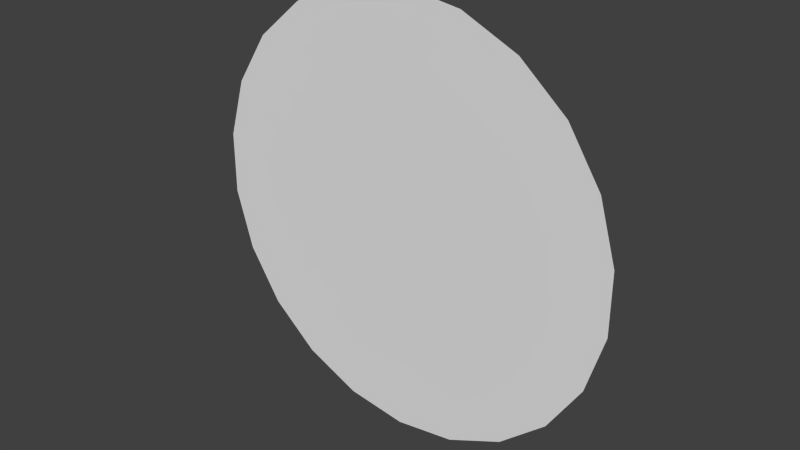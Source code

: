 # Source: squidTint.blend  (saved by Blender 2.66.1; exported with 4.5.12 LTS)
import bpy
from mathutils import Matrix  # noqa: F401  (used for matrix-valued properties, if any)

bpy.ops.wm.read_factory_settings(use_empty=True)
scene = bpy.context.scene
scene.name = 'Scene'

# ---- collections
col_collection_1 = bpy.data.collections.new('Collection 1'); scene.collection.children.link(col_collection_1)

# ---- world
world_world = bpy.data.worlds.new('World'); scene.world = world_world
world_world.color = (0.05088, 0.05088, 0.05088)
world_world.use_sun_shadow = False
world_world.sun_shadow_jitter_overblur = 0.0
world_world.cycles.sampling_method = 'MANUAL'
world_world.cycles.sample_map_resolution = 256

# ---- meshes
me_circle = bpy.data.meshes.new('Circle')
me_circle.from_pydata([(0.0, -1.804, -5.96e-08), (0.5084, -1.731, 0.0), (0.9755, -1.518, 0.0), (1.364, -1.182, 5.96e-08), (1.641, -0.7496, 1.192e-07), (1.786, -0.2568, 1.788e-07), (1.786, 0.2568, 2.533e-07), (1.641, 0.7496, 3.278e-07), (1.364, 1.182, 3.576e-07), (0.9755, 1.518, 4.172e-07), (0.5084, 1.731, 4.172e-07), (2.725e-07, 1.804, 4.768e-07), (-0.5084, 1.731, 4.172e-07), (-0.9755, 1.518, 4.172e-07), (-1.364, 1.182, 3.576e-07), (-1.641, 0.7496, 3.278e-07), (-1.786, 0.2568, 2.533e-07), (-1.786, -0.2568, 1.788e-07), (-1.641, -0.7496, 1.192e-07), (-1.364, -1.182, 5.96e-08), (-0.9755, -1.518, 0.0), (-0.5084, -1.731, 0.0)], [], [(2, 1, 0, 21, 20, 19, 18, 17, 16, 15, 14, 13, 12, 11, 10, 9, 8, 7, 6, 5, 4, 3)])
_uv = me_circle.uv_layers.new(name='UVMap')
_uv.uv.foreach_set('vector', [0.0, 0.0, 0.0, 0.0, 0.0, 0.0, 0.0, 0.0, 0.0, 0.0, 0.0, 0.0, 0.0, 0.0, 0.0, 0.0, 0.0, 0.0, 0.0, 0.0, 0.0, 0.0, 0.0, 0.0, 0.0, 0.0, 0.0, 0.0, 0.0, 0.0, 0.0, 0.0, 0.0, 0.0, 0.0, 0.0, 0.0, 0.0, 0.0, 0.0, 0.0, 0.0, 0.0, 0.0])
me_circle.materials.append(None)
me_circle.use_remesh_preserve_volume = False
me_circle.use_remesh_preserve_attributes = False
me_circle.use_mirror_vertex_groups = False
me_circle.update()
arm_armature = bpy.data.armatures.new('Armature')  # bones are not reproduced

# ---- objects
ob_armature = bpy.data.objects.new('Armature', arm_armature)
ob_circle = bpy.data.objects.new('Circle', me_circle)

# ---- transforms, parenting, visibility, modifiers, constraints
ob_armature.location = (0.0, 0.0, 0.0)
ob_armature.rotation_euler = (4.712, 0.0, 0.0)
ob_armature.scale = (-0.5542, -0.5542, 1.0)
ob_armature.lineart.crease_threshold = 0.0
ob_circle.parent = ob_armature
ob_circle.matrix_parent_inverse = Matrix(((1.0, 0.0, 0.0, 0.0), (0.0, 1.192e-08, -1.0, 0.0), (0.0, 1.0, 1.192e-08, 0.0), (0.0, 0.0, 0.0, 1.0)))
ob_circle.location = (0.0, 0.0, 0.0)
ob_circle.rotation_euler = (1.571, 0.0, 0.0)
ob_circle.lineart.crease_threshold = 0.0
_vg = ob_circle.vertex_groups.new(name='Bone')
for _i, _w in zip([0, 1, 2, 3, 4, 5, 6, 7, 8, 9, 10, 11, 12, 13, 14, 15, 16, 17, 18, 19, 20, 21], [1.0, 1.0, 1.0, 1.0, 1.0, 1.0, 1.0, 1.0, 1.0, 1.0, 1.0, 1.0, 1.0, 1.0, 1.0, 1.0, 1.0, 1.0, 0.9992, 0.9999, 1.0, 1.0]): _vg.add([_i], _w, 'REPLACE')
_m = ob_circle.modifiers.new('Armature', 'ARMATURE')
_m.object = ob_armature

# ---- collection membership
col_collection_1.objects.link(ob_armature)
col_collection_1.objects.link(ob_circle)

# ---- scene / render settings (as saved in the file)
scene.frame_start = 0; scene.frame_end = 120; scene.frame_set(7)
scene.render.engine = 'BLENDER_EEVEE_NEXT'
scene.render.image_settings.color_mode = 'RGB'
scene.render.image_settings.compression = 90
scene.render.resolution_percentage = 50
scene.render.dither_intensity = 0.0
scene.render.bake_margin = 2
scene.cycles.use_denoising = False
scene.cycles.samples = 10
scene.cycles.sampling_pattern = 'TABULATED_SOBOL'
scene.cycles.light_sampling_threshold = 0.0
scene.cycles.use_adaptive_sampling = False
scene.cycles.use_light_tree = False
scene.cycles.blur_glossy = 0.0
scene.cycles.volume_bounces = 1
scene.cycles.pixel_filter_type = 'GAUSSIAN'
scene.cycles.sample_clamp_indirect = 0.0
scene.view_settings.view_transform = 'Standard'
bpy.context.view_layer.update()

# ---- added for rendering (the .blend has no active camera and no usable light): camera, sun
cam_auto = bpy.data.cameras.new('AutoCamera')
cam_auto.lens = 50.0
cam_auto.sensor_width = 36.0
cam_auto.clip_end = 1000.0
ob_auto_camera = bpy.data.objects.new('AutoCamera', cam_auto)
scene.collection.objects.link(ob_auto_camera)
ob_auto_camera.location = (2.60365, -3.12438, 2.08292)
ob_auto_camera.rotation_euler = (1.09748, -7.21219e-08, 0.694738)
scene.camera = ob_auto_camera
light_auto_sun = bpy.data.lights.new('AutoSun', 'SUN')
light_auto_sun.energy = 3.0
light_auto_sun.angle = 0.0523599
ob_auto_sun = bpy.data.objects.new('AutoSun', light_auto_sun)
scene.collection.objects.link(ob_auto_sun)
ob_auto_sun.rotation_euler = (0.872665, 0.174533, 0.523599)
bpy.context.view_layer.update()
